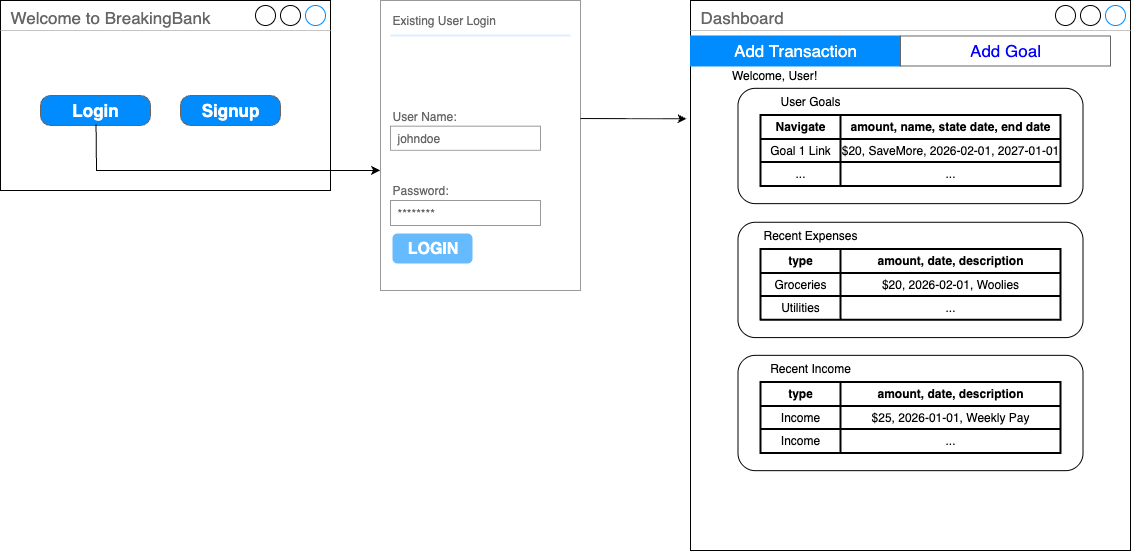

The diagram above was exported from draw.io. Its source (the exported page's mxGraphModel, read from the mxfile embedded in the PNG):
<mxGraphModel dx="946" dy="610" grid="1" gridSize="10" guides="1" tooltips="1" connect="1" arrows="1" fold="1" page="1" pageScale="1" pageWidth="827" pageHeight="1169" math="0" shadow="0">
  <root>
    <mxCell id="0" />
    <mxCell id="1" parent="0" />
    <mxCell id="yV52H4vDqICFpYCts7A8-1" value="Welcome to BreakingBank" style="strokeWidth=1;shadow=0;dashed=0;align=center;html=1;shape=mxgraph.mockup.containers.window;align=left;verticalAlign=top;spacingLeft=8;strokeColor2=#008cff;strokeColor3=#c4c4c4;fontColor=#666666;mainText=;fontSize=17;labelBackgroundColor=none;whiteSpace=wrap;" parent="1" vertex="1">
      <mxGeometry x="20" y="30" width="330" height="190" as="geometry" />
    </mxCell>
    <mxCell id="yV52H4vDqICFpYCts7A8-2" value="Login" style="strokeWidth=1;shadow=0;dashed=0;align=center;html=1;shape=mxgraph.mockup.buttons.button;strokeColor=#666666;fontColor=#ffffff;mainText=;buttonStyle=round;fontSize=17;fontStyle=1;fillColor=#008cff;whiteSpace=wrap;" parent="1" vertex="1">
      <mxGeometry x="60" y="125" width="110" height="30" as="geometry" />
    </mxCell>
    <mxCell id="yV52H4vDqICFpYCts7A8-3" value="Signup" style="strokeWidth=1;shadow=0;dashed=0;align=center;html=1;shape=mxgraph.mockup.buttons.button;strokeColor=#666666;fontColor=#ffffff;mainText=;buttonStyle=round;fontSize=17;fontStyle=1;fillColor=#008cff;whiteSpace=wrap;" parent="1" vertex="1">
      <mxGeometry x="200" y="125" width="100" height="30" as="geometry" />
    </mxCell>
    <mxCell id="yV52H4vDqICFpYCts7A8-18" value="" style="strokeWidth=1;shadow=0;dashed=0;align=center;html=1;shape=mxgraph.mockup.forms.rrect;rSize=0;strokeColor=#999999;fillColor=#ffffff;" parent="1" vertex="1">
      <mxGeometry x="400" y="30" width="200" height="290" as="geometry" />
    </mxCell>
    <mxCell id="yV52H4vDqICFpYCts7A8-19" value="Existing User Login" style="strokeWidth=1;shadow=0;dashed=0;align=center;html=1;shape=mxgraph.mockup.forms.anchor;fontSize=12;fontColor=#666666;align=left;resizeWidth=1;spacingLeft=0;" parent="yV52H4vDqICFpYCts7A8-18" vertex="1">
      <mxGeometry width="100" height="20" relative="1" as="geometry">
        <mxPoint x="10" y="10" as="offset" />
      </mxGeometry>
    </mxCell>
    <mxCell id="yV52H4vDqICFpYCts7A8-20" value="" style="shape=line;strokeColor=#ddeeff;strokeWidth=2;html=1;resizeWidth=1;" parent="yV52H4vDqICFpYCts7A8-18" vertex="1">
      <mxGeometry width="180" height="10" relative="1" as="geometry">
        <mxPoint x="10" y="30" as="offset" />
      </mxGeometry>
    </mxCell>
    <mxCell id="yV52H4vDqICFpYCts7A8-23" value="Password:" style="strokeWidth=1;shadow=0;dashed=0;align=center;html=1;shape=mxgraph.mockup.forms.anchor;fontSize=12;fontColor=#666666;align=left;resizeWidth=1;spacingLeft=0;" parent="yV52H4vDqICFpYCts7A8-18" vertex="1">
      <mxGeometry width="100" height="20" relative="1" as="geometry">
        <mxPoint x="10" y="180" as="offset" />
      </mxGeometry>
    </mxCell>
    <mxCell id="yV52H4vDqICFpYCts7A8-24" value="********" style="strokeWidth=1;shadow=0;dashed=0;align=center;html=1;shape=mxgraph.mockup.forms.rrect;rSize=0;strokeColor=#999999;fontColor=#666666;align=left;spacingLeft=5;resizeWidth=1;" parent="yV52H4vDqICFpYCts7A8-18" vertex="1">
      <mxGeometry width="150" height="25" relative="1" as="geometry">
        <mxPoint x="10" y="200" as="offset" />
      </mxGeometry>
    </mxCell>
    <mxCell id="yV52H4vDqICFpYCts7A8-29" value="LOGIN" style="strokeWidth=1;shadow=0;dashed=0;align=center;html=1;shape=mxgraph.mockup.forms.rrect;rSize=5;strokeColor=none;fontColor=#ffffff;fillColor=#66bbff;fontSize=16;fontStyle=1;" parent="yV52H4vDqICFpYCts7A8-18" vertex="1">
      <mxGeometry y="1" width="80" height="30" relative="1" as="geometry">
        <mxPoint x="12" y="-57" as="offset" />
      </mxGeometry>
    </mxCell>
    <mxCell id="yV52H4vDqICFpYCts7A8-30" value="User Name:" style="strokeWidth=1;shadow=0;dashed=0;align=center;html=1;shape=mxgraph.mockup.forms.anchor;fontSize=12;fontColor=#666666;align=left;resizeWidth=1;spacingLeft=0;" parent="yV52H4vDqICFpYCts7A8-18" vertex="1">
      <mxGeometry x="10" y="106.33333333333333" width="100" height="19.333333333333332" as="geometry" />
    </mxCell>
    <mxCell id="yV52H4vDqICFpYCts7A8-31" value="johndoe" style="strokeWidth=1;shadow=0;dashed=0;align=center;html=1;shape=mxgraph.mockup.forms.rrect;rSize=0;strokeColor=#999999;fontColor=#666666;align=left;spacingLeft=5;resizeWidth=1;" parent="yV52H4vDqICFpYCts7A8-18" vertex="1">
      <mxGeometry x="10" y="125.66666666666667" width="150" height="24.166666666666668" as="geometry" />
    </mxCell>
    <mxCell id="yV52H4vDqICFpYCts7A8-33" value="" style="endArrow=classic;html=1;rounded=0;exitX=0.505;exitY=0.967;exitDx=0;exitDy=0;exitPerimeter=0;entryX=-0.002;entryY=0.586;entryDx=0;entryDy=0;entryPerimeter=0;" parent="1" source="yV52H4vDqICFpYCts7A8-2" target="yV52H4vDqICFpYCts7A8-18" edge="1">
      <mxGeometry width="50" height="50" relative="1" as="geometry">
        <mxPoint x="310" y="410" as="sourcePoint" />
        <mxPoint x="360" y="360" as="targetPoint" />
        <Array as="points">
          <mxPoint x="116" y="200" />
        </Array>
      </mxGeometry>
    </mxCell>
    <mxCell id="yV52H4vDqICFpYCts7A8-55" value="" style="group" parent="1" connectable="0" vertex="1">
      <mxGeometry x="710" y="30" width="440" height="550" as="geometry" />
    </mxCell>
    <mxCell id="yV52H4vDqICFpYCts7A8-37" value="Dashboard" style="strokeWidth=1;shadow=0;dashed=0;align=center;html=1;shape=mxgraph.mockup.containers.window;align=left;verticalAlign=top;spacingLeft=8;strokeColor2=#008cff;strokeColor3=#c4c4c4;fontColor=#666666;mainText=;fontSize=17;labelBackgroundColor=none;whiteSpace=wrap;" parent="yV52H4vDqICFpYCts7A8-55" vertex="1">
      <mxGeometry width="440" height="550" as="geometry" />
    </mxCell>
    <mxCell id="yV52H4vDqICFpYCts7A8-43" value="" style="swimlane;shape=mxgraph.bootstrap.anchor;strokeColor=#666666;fillColor=#ffffff;fontColor=#0000FF;fontStyle=0;childLayout=stackLayout;horizontal=0;startSize=0;horizontalStack=1;resizeParent=1;resizeParentMax=0;resizeLast=0;collapsible=0;marginBottom=0;whiteSpace=wrap;html=1;" parent="yV52H4vDqICFpYCts7A8-55" vertex="1">
      <mxGeometry y="35.483870967741936" width="420" height="30" as="geometry" />
    </mxCell>
    <mxCell id="yV52H4vDqICFpYCts7A8-44" value="Add Transaction" style="text;strokeColor=#008CFF;align=center;verticalAlign=middle;spacingLeft=10;spacingRight=10;overflow=hidden;points=[[0,0.5],[1,0.5]];portConstraint=eastwest;rotatable=0;whiteSpace=wrap;html=1;fillColor=#008CFF;fontColor=#ffffff;fontSize=17;" parent="yV52H4vDqICFpYCts7A8-43" vertex="1">
      <mxGeometry width="210" height="30" as="geometry" />
    </mxCell>
    <mxCell id="yV52H4vDqICFpYCts7A8-45" value="Add Goal" style="text;strokeColor=inherit;align=center;verticalAlign=middle;spacingLeft=10;spacingRight=10;overflow=hidden;points=[[0,0.5],[1,0.5]];portConstraint=eastwest;rotatable=0;whiteSpace=wrap;html=1;fillColor=inherit;fontColor=inherit;fontSize=17;" parent="yV52H4vDqICFpYCts7A8-43" vertex="1">
      <mxGeometry x="210" width="210" height="30" as="geometry" />
    </mxCell>
    <mxCell id="yV52H4vDqICFpYCts7A8-48" value="Welcome, User!" style="text;html=1;align=center;verticalAlign=middle;whiteSpace=wrap;rounded=0;" parent="yV52H4vDqICFpYCts7A8-55" vertex="1">
      <mxGeometry x="14" y="61.20967741935484" width="140" height="26.612903225806452" as="geometry" />
    </mxCell>
    <mxCell id="yV52H4vDqICFpYCts7A8-51" value="" style="rounded=1;whiteSpace=wrap;html=1;" parent="yV52H4vDqICFpYCts7A8-55" vertex="1">
      <mxGeometry x="47.5" y="354.83870967741933" width="345" height="115.3225806451613" as="geometry" />
    </mxCell>
    <mxCell id="JYxWmALQu_oz53jCvFI_-1" value="" style="shape=table;html=1;whiteSpace=wrap;startSize=0;container=1;collapsible=0;childLayout=tableLayout;strokeWidth=2;" vertex="1" parent="yV52H4vDqICFpYCts7A8-55">
      <mxGeometry x="70" y="381.4516129032258" width="300" height="70.96774193548387" as="geometry" />
    </mxCell>
    <mxCell id="JYxWmALQu_oz53jCvFI_-2" value="" style="shape=tableRow;horizontal=0;startSize=0;swimlaneHead=0;swimlaneBody=0;top=0;left=0;bottom=0;right=0;collapsible=0;dropTarget=0;fillColor=none;points=[[0,0.5],[1,0.5]];portConstraint=eastwest;" vertex="1" parent="JYxWmALQu_oz53jCvFI_-1">
      <mxGeometry width="300" height="24" as="geometry" />
    </mxCell>
    <mxCell id="JYxWmALQu_oz53jCvFI_-3" value="type" style="shape=partialRectangle;html=1;whiteSpace=wrap;connectable=0;fillColor=none;top=0;left=0;bottom=0;right=0;overflow=hidden;fontStyle=1" vertex="1" parent="JYxWmALQu_oz53jCvFI_-2">
      <mxGeometry width="80" height="24" as="geometry">
        <mxRectangle width="80" height="24" as="alternateBounds" />
      </mxGeometry>
    </mxCell>
    <mxCell id="JYxWmALQu_oz53jCvFI_-4" value="amount, date, description" style="shape=partialRectangle;html=1;whiteSpace=wrap;connectable=0;fillColor=none;top=0;left=0;bottom=0;right=0;overflow=hidden;fontStyle=1" vertex="1" parent="JYxWmALQu_oz53jCvFI_-2">
      <mxGeometry x="80" width="220" height="24" as="geometry">
        <mxRectangle width="220" height="24" as="alternateBounds" />
      </mxGeometry>
    </mxCell>
    <mxCell id="JYxWmALQu_oz53jCvFI_-5" value="" style="shape=tableRow;horizontal=0;startSize=0;swimlaneHead=0;swimlaneBody=0;top=0;left=0;bottom=0;right=0;collapsible=0;dropTarget=0;fillColor=none;points=[[0,0.5],[1,0.5]];portConstraint=eastwest;" vertex="1" parent="JYxWmALQu_oz53jCvFI_-1">
      <mxGeometry y="24" width="300" height="23" as="geometry" />
    </mxCell>
    <mxCell id="JYxWmALQu_oz53jCvFI_-6" value="Income" style="shape=partialRectangle;html=1;whiteSpace=wrap;connectable=0;fillColor=none;top=0;left=0;bottom=0;right=0;overflow=hidden;" vertex="1" parent="JYxWmALQu_oz53jCvFI_-5">
      <mxGeometry width="80" height="23" as="geometry">
        <mxRectangle width="80" height="23" as="alternateBounds" />
      </mxGeometry>
    </mxCell>
    <mxCell id="JYxWmALQu_oz53jCvFI_-7" value="$25, 2026-01-01, Weekly Pay" style="shape=partialRectangle;html=1;whiteSpace=wrap;connectable=0;fillColor=none;top=0;left=0;bottom=0;right=0;overflow=hidden;" vertex="1" parent="JYxWmALQu_oz53jCvFI_-5">
      <mxGeometry x="80" width="220" height="23" as="geometry">
        <mxRectangle width="220" height="23" as="alternateBounds" />
      </mxGeometry>
    </mxCell>
    <mxCell id="JYxWmALQu_oz53jCvFI_-8" value="" style="shape=tableRow;horizontal=0;startSize=0;swimlaneHead=0;swimlaneBody=0;top=0;left=0;bottom=0;right=0;collapsible=0;dropTarget=0;fillColor=none;points=[[0,0.5],[1,0.5]];portConstraint=eastwest;" vertex="1" parent="JYxWmALQu_oz53jCvFI_-1">
      <mxGeometry y="47" width="300" height="24" as="geometry" />
    </mxCell>
    <mxCell id="JYxWmALQu_oz53jCvFI_-9" value="Income" style="shape=partialRectangle;html=1;whiteSpace=wrap;connectable=0;fillColor=none;top=0;left=0;bottom=0;right=0;overflow=hidden;" vertex="1" parent="JYxWmALQu_oz53jCvFI_-8">
      <mxGeometry width="80" height="24" as="geometry">
        <mxRectangle width="80" height="24" as="alternateBounds" />
      </mxGeometry>
    </mxCell>
    <mxCell id="JYxWmALQu_oz53jCvFI_-10" value="..." style="shape=partialRectangle;html=1;whiteSpace=wrap;connectable=0;fillColor=none;top=0;left=0;bottom=0;right=0;overflow=hidden;" vertex="1" parent="JYxWmALQu_oz53jCvFI_-8">
      <mxGeometry x="80" width="220" height="24" as="geometry">
        <mxRectangle width="220" height="24" as="alternateBounds" />
      </mxGeometry>
    </mxCell>
    <mxCell id="JYxWmALQu_oz53jCvFI_-11" value="Recent Income" style="text;html=1;align=center;verticalAlign=middle;whiteSpace=wrap;rounded=0;" vertex="1" parent="yV52H4vDqICFpYCts7A8-55">
      <mxGeometry x="50" y="354.83870967741933" width="140" height="26.612903225806452" as="geometry" />
    </mxCell>
    <mxCell id="JYxWmALQu_oz53jCvFI_-55" value="" style="group" vertex="1" connectable="0" parent="yV52H4vDqICFpYCts7A8-55">
      <mxGeometry x="47.5" y="87.8225806451613" width="345" height="249.2741935483871" as="geometry" />
    </mxCell>
    <mxCell id="JYxWmALQu_oz53jCvFI_-43" value="" style="rounded=1;whiteSpace=wrap;html=1;" vertex="1" parent="JYxWmALQu_oz53jCvFI_-55">
      <mxGeometry width="345" height="115.3225806451613" as="geometry" />
    </mxCell>
    <mxCell id="JYxWmALQu_oz53jCvFI_-44" value="" style="shape=table;html=1;whiteSpace=wrap;startSize=0;container=1;collapsible=0;childLayout=tableLayout;strokeWidth=2;" vertex="1" parent="JYxWmALQu_oz53jCvFI_-55">
      <mxGeometry x="22.5" y="26.612903225806452" width="300" height="70.96774193548387" as="geometry" />
    </mxCell>
    <mxCell id="JYxWmALQu_oz53jCvFI_-45" value="" style="shape=tableRow;horizontal=0;startSize=0;swimlaneHead=0;swimlaneBody=0;top=0;left=0;bottom=0;right=0;collapsible=0;dropTarget=0;fillColor=none;points=[[0,0.5],[1,0.5]];portConstraint=eastwest;" vertex="1" parent="JYxWmALQu_oz53jCvFI_-44">
      <mxGeometry width="300" height="24" as="geometry" />
    </mxCell>
    <mxCell id="JYxWmALQu_oz53jCvFI_-46" value="Navigate" style="shape=partialRectangle;html=1;whiteSpace=wrap;connectable=0;fillColor=none;top=0;left=0;bottom=0;right=0;overflow=hidden;fontStyle=1" vertex="1" parent="JYxWmALQu_oz53jCvFI_-45">
      <mxGeometry width="80" height="24" as="geometry">
        <mxRectangle width="80" height="24" as="alternateBounds" />
      </mxGeometry>
    </mxCell>
    <mxCell id="JYxWmALQu_oz53jCvFI_-47" value="amount, name, state date, end date" style="shape=partialRectangle;html=1;whiteSpace=wrap;connectable=0;fillColor=none;top=0;left=0;bottom=0;right=0;overflow=hidden;fontStyle=1" vertex="1" parent="JYxWmALQu_oz53jCvFI_-45">
      <mxGeometry x="80" width="220" height="24" as="geometry">
        <mxRectangle width="220" height="24" as="alternateBounds" />
      </mxGeometry>
    </mxCell>
    <mxCell id="JYxWmALQu_oz53jCvFI_-48" value="" style="shape=tableRow;horizontal=0;startSize=0;swimlaneHead=0;swimlaneBody=0;top=0;left=0;bottom=0;right=0;collapsible=0;dropTarget=0;fillColor=none;points=[[0,0.5],[1,0.5]];portConstraint=eastwest;" vertex="1" parent="JYxWmALQu_oz53jCvFI_-44">
      <mxGeometry y="24" width="300" height="23" as="geometry" />
    </mxCell>
    <mxCell id="JYxWmALQu_oz53jCvFI_-49" value="Goal 1 Link" style="shape=partialRectangle;html=1;whiteSpace=wrap;connectable=0;fillColor=none;top=0;left=0;bottom=0;right=0;overflow=hidden;" vertex="1" parent="JYxWmALQu_oz53jCvFI_-48">
      <mxGeometry width="80" height="23" as="geometry">
        <mxRectangle width="80" height="23" as="alternateBounds" />
      </mxGeometry>
    </mxCell>
    <mxCell id="JYxWmALQu_oz53jCvFI_-50" value="$20, SaveMore, 2026-02-01, 2027-01-01" style="shape=partialRectangle;html=1;whiteSpace=wrap;connectable=0;fillColor=none;top=0;left=0;bottom=0;right=0;overflow=hidden;" vertex="1" parent="JYxWmALQu_oz53jCvFI_-48">
      <mxGeometry x="80" width="220" height="23" as="geometry">
        <mxRectangle width="220" height="23" as="alternateBounds" />
      </mxGeometry>
    </mxCell>
    <mxCell id="JYxWmALQu_oz53jCvFI_-51" value="" style="shape=tableRow;horizontal=0;startSize=0;swimlaneHead=0;swimlaneBody=0;top=0;left=0;bottom=0;right=0;collapsible=0;dropTarget=0;fillColor=none;points=[[0,0.5],[1,0.5]];portConstraint=eastwest;" vertex="1" parent="JYxWmALQu_oz53jCvFI_-44">
      <mxGeometry y="47" width="300" height="24" as="geometry" />
    </mxCell>
    <mxCell id="JYxWmALQu_oz53jCvFI_-52" value="..." style="shape=partialRectangle;html=1;whiteSpace=wrap;connectable=0;fillColor=none;top=0;left=0;bottom=0;right=0;overflow=hidden;" vertex="1" parent="JYxWmALQu_oz53jCvFI_-51">
      <mxGeometry width="80" height="24" as="geometry">
        <mxRectangle width="80" height="24" as="alternateBounds" />
      </mxGeometry>
    </mxCell>
    <mxCell id="JYxWmALQu_oz53jCvFI_-53" value="..." style="shape=partialRectangle;html=1;whiteSpace=wrap;connectable=0;fillColor=none;top=0;left=0;bottom=0;right=0;overflow=hidden;" vertex="1" parent="JYxWmALQu_oz53jCvFI_-51">
      <mxGeometry x="80" width="220" height="24" as="geometry">
        <mxRectangle width="220" height="24" as="alternateBounds" />
      </mxGeometry>
    </mxCell>
    <mxCell id="JYxWmALQu_oz53jCvFI_-54" value="User Goals" style="text;html=1;align=center;verticalAlign=middle;whiteSpace=wrap;rounded=0;" vertex="1" parent="JYxWmALQu_oz53jCvFI_-55">
      <mxGeometry x="2.5" width="140" height="26.612903225806452" as="geometry" />
    </mxCell>
    <mxCell id="JYxWmALQu_oz53jCvFI_-31" value="" style="rounded=1;whiteSpace=wrap;html=1;" vertex="1" parent="JYxWmALQu_oz53jCvFI_-55">
      <mxGeometry y="133.9516129032258" width="345" height="115.3225806451613" as="geometry" />
    </mxCell>
    <mxCell id="JYxWmALQu_oz53jCvFI_-32" value="" style="shape=table;html=1;whiteSpace=wrap;startSize=0;container=1;collapsible=0;childLayout=tableLayout;strokeWidth=2;" vertex="1" parent="JYxWmALQu_oz53jCvFI_-55">
      <mxGeometry x="22.5" y="160.56451612903226" width="300" height="70.96774193548387" as="geometry" />
    </mxCell>
    <mxCell id="JYxWmALQu_oz53jCvFI_-33" value="" style="shape=tableRow;horizontal=0;startSize=0;swimlaneHead=0;swimlaneBody=0;top=0;left=0;bottom=0;right=0;collapsible=0;dropTarget=0;fillColor=none;points=[[0,0.5],[1,0.5]];portConstraint=eastwest;" vertex="1" parent="JYxWmALQu_oz53jCvFI_-32">
      <mxGeometry width="300" height="24" as="geometry" />
    </mxCell>
    <mxCell id="JYxWmALQu_oz53jCvFI_-34" value="type" style="shape=partialRectangle;html=1;whiteSpace=wrap;connectable=0;fillColor=none;top=0;left=0;bottom=0;right=0;overflow=hidden;fontStyle=1" vertex="1" parent="JYxWmALQu_oz53jCvFI_-33">
      <mxGeometry width="80" height="24" as="geometry">
        <mxRectangle width="80" height="24" as="alternateBounds" />
      </mxGeometry>
    </mxCell>
    <mxCell id="JYxWmALQu_oz53jCvFI_-35" value="amount, date, description" style="shape=partialRectangle;html=1;whiteSpace=wrap;connectable=0;fillColor=none;top=0;left=0;bottom=0;right=0;overflow=hidden;fontStyle=1" vertex="1" parent="JYxWmALQu_oz53jCvFI_-33">
      <mxGeometry x="80" width="220" height="24" as="geometry">
        <mxRectangle width="220" height="24" as="alternateBounds" />
      </mxGeometry>
    </mxCell>
    <mxCell id="JYxWmALQu_oz53jCvFI_-36" value="" style="shape=tableRow;horizontal=0;startSize=0;swimlaneHead=0;swimlaneBody=0;top=0;left=0;bottom=0;right=0;collapsible=0;dropTarget=0;fillColor=none;points=[[0,0.5],[1,0.5]];portConstraint=eastwest;" vertex="1" parent="JYxWmALQu_oz53jCvFI_-32">
      <mxGeometry y="24" width="300" height="23" as="geometry" />
    </mxCell>
    <mxCell id="JYxWmALQu_oz53jCvFI_-37" value="Groceries" style="shape=partialRectangle;html=1;whiteSpace=wrap;connectable=0;fillColor=none;top=0;left=0;bottom=0;right=0;overflow=hidden;" vertex="1" parent="JYxWmALQu_oz53jCvFI_-36">
      <mxGeometry width="80" height="23" as="geometry">
        <mxRectangle width="80" height="23" as="alternateBounds" />
      </mxGeometry>
    </mxCell>
    <mxCell id="JYxWmALQu_oz53jCvFI_-38" value="$20, 2026-02-01, Woolies" style="shape=partialRectangle;html=1;whiteSpace=wrap;connectable=0;fillColor=none;top=0;left=0;bottom=0;right=0;overflow=hidden;" vertex="1" parent="JYxWmALQu_oz53jCvFI_-36">
      <mxGeometry x="80" width="220" height="23" as="geometry">
        <mxRectangle width="220" height="23" as="alternateBounds" />
      </mxGeometry>
    </mxCell>
    <mxCell id="JYxWmALQu_oz53jCvFI_-39" value="" style="shape=tableRow;horizontal=0;startSize=0;swimlaneHead=0;swimlaneBody=0;top=0;left=0;bottom=0;right=0;collapsible=0;dropTarget=0;fillColor=none;points=[[0,0.5],[1,0.5]];portConstraint=eastwest;" vertex="1" parent="JYxWmALQu_oz53jCvFI_-32">
      <mxGeometry y="47" width="300" height="24" as="geometry" />
    </mxCell>
    <mxCell id="JYxWmALQu_oz53jCvFI_-40" value="Utilities" style="shape=partialRectangle;html=1;whiteSpace=wrap;connectable=0;fillColor=none;top=0;left=0;bottom=0;right=0;overflow=hidden;" vertex="1" parent="JYxWmALQu_oz53jCvFI_-39">
      <mxGeometry width="80" height="24" as="geometry">
        <mxRectangle width="80" height="24" as="alternateBounds" />
      </mxGeometry>
    </mxCell>
    <mxCell id="JYxWmALQu_oz53jCvFI_-41" value="..." style="shape=partialRectangle;html=1;whiteSpace=wrap;connectable=0;fillColor=none;top=0;left=0;bottom=0;right=0;overflow=hidden;" vertex="1" parent="JYxWmALQu_oz53jCvFI_-39">
      <mxGeometry x="80" width="220" height="24" as="geometry">
        <mxRectangle width="220" height="24" as="alternateBounds" />
      </mxGeometry>
    </mxCell>
    <mxCell id="JYxWmALQu_oz53jCvFI_-42" value="Recent Expenses" style="text;html=1;align=center;verticalAlign=middle;whiteSpace=wrap;rounded=0;" vertex="1" parent="JYxWmALQu_oz53jCvFI_-55">
      <mxGeometry x="2.5" y="133.9516129032258" width="140" height="26.612903225806452" as="geometry" />
    </mxCell>
    <mxCell id="yV52H4vDqICFpYCts7A8-56" value="" style="endArrow=classic;html=1;rounded=0;exitX=1;exitY=0.407;exitDx=0;exitDy=0;exitPerimeter=0;entryX=-0.009;entryY=0.215;entryDx=0;entryDy=0;entryPerimeter=0;" parent="1" source="yV52H4vDqICFpYCts7A8-18" target="yV52H4vDqICFpYCts7A8-37" edge="1">
      <mxGeometry width="50" height="50" relative="1" as="geometry">
        <mxPoint x="610" y="160" as="sourcePoint" />
        <mxPoint x="660" y="110" as="targetPoint" />
      </mxGeometry>
    </mxCell>
  </root>
</mxGraphModel>